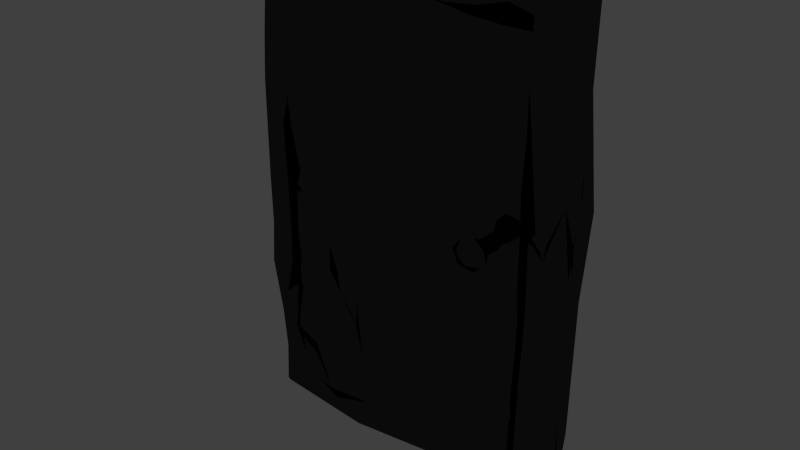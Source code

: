 # Source: door.blend  (saved by Blender 2.74.0; exported with 4.5.12 LTS)
import bpy
from mathutils import Matrix  # noqa: F401  (used for matrix-valued properties, if any)

bpy.ops.wm.read_factory_settings(use_empty=True)
scene = bpy.context.scene
scene.name = 'Scene'

# ---- collections
col_collection_1 = bpy.data.collections.new('Collection 1'); scene.collection.children.link(col_collection_1)

# ---- materials (node trees are filled in below, after node groups)
mat_material = bpy.data.materials.new('Material')
mat_material.alpha_threshold = 0.0
mat_material.roughness = 0.5
mat_material.line_color = (0.0, 0.0, 0.0, 1.0)

# ---- material node trees
mat_material.use_nodes = True; mat_material.node_tree.nodes.clear()
_N = mat_material.node_tree.nodes; _L = mat_material.node_tree.links
n0 = _N.new('ShaderNodeOutputMaterial'); n0.name = 'Material Output'; n0.location = (589, 492)
n1 = _N.new('ShaderNodeBsdfDiffuse'); n1.name = 'Diffuse BSDF'; n1.location = (31, 349)
n1.inputs[0].default_value = (0.0, 0.0, 0.0, 1.0)
n2 = _N.new('ShaderNodeBsdfAnisotropic'); n2.name = 'Glossy BSDF'; n2.location = (-10, 540)
n2.distribution = 'GGX'
n2.inputs[1].default_value = 0.0
n3 = _N.new('ShaderNodeMixShader'); n3.name = 'Mix Shader'; n3.location = (344, 442)
n3.inputs[0].default_value = 0.9273
_L.new(n3.outputs[0], n0.inputs[0])
_L.new(n1.outputs[0], n3.inputs[2])
_L.new(n2.outputs[0], n3.inputs[1])
n0.is_active_output = True

# ---- world
world_world = bpy.data.worlds.new('World'); scene.world = world_world
world_world.color = (0.05088, 0.05088, 0.05088)
world_world.use_sun_shadow = False
world_world.sun_shadow_jitter_overblur = 0.0
world_world.cycles.sampling_method = 'MANUAL'
world_world.cycles.sample_map_resolution = 256

# ---- meshes
me_cube_002 = bpy.data.meshes.new('Cube.002')
me_cube_002.from_pydata([(1.838, -2.063, 0.07272), (1.844, -1.57, 0.08429), (1.861, -1.827, 0.1008), (1.834, -1.558, 0.1373), (1.818, -2.062, 0.1383), (1.797, -1.44, 0.1423), (1.777, -2.064, 0.1401), (1.747, -1.541, 0.1252), (1.744, -2.027, 0.1225), (1.745, -1.535, 0.1003), (1.742, -2.005, 0.1021), (1.763, -1.387, 0.08082), (1.754, -1.776, 0.08343), (1.792, -1.181, 0.1289), (1.743, -1.165, 0.08415), (1.755, -1.176, 0.1274), (1.814, -1.207, 0.1388), (1.848, -1.156, 0.07874), (1.795, -1.49, 0.07041), (1.795, -2.056, 0.06583), (1.798, -1.98, 0.1048), (1.85, -2.038, 0.09958), (1.761, -2.078, 0.1037), (1.757, -2.068, 0.07703), (1.8, -1.153, 0.065), (1.852, -2.005, 0.1209), (1.859, -1.146, 0.1205), (1.745, -1.914, 0.08346), (1.729, -2.927, 0.06248), (1.784, -3.172, 0.09618), (1.768, -2.464, 0.0384), (1.84, -1.995, 0.07234), (1.831, -2.707, 0.03565), (1.83, -3.209, 0.08434), (1.876, -2.616, 0.0627), (1.918, -2.6, 0.08801), (1.872, -2.015, 0.1462), (1.892, -2.292, 0.1427), (1.903, -2.725, 0.1535), (1.88, -2.918, 0.1159), (1.823, -3.156, 0.1445), (1.795, -1.872, 0.1415), (1.802, -2.499, 0.1782), (1.808, -1.787, 0.1071), (1.706, -2.298, 0.1452), (1.737, -3.101, 0.137), (1.682, -2.905, 0.1275), (1.736, -1.993, 0.1247), (1.729, -2.761, 0.1708), (1.689, -2.491, 0.08373), (1.756, -3.198, 0.1172), (-0.01703, -0.03765, 0.1384), (-0.02453, 0.04374, 0.7822), (-0.0009511, 0.5133, -0.1151), (-0.004975, 0.9922, -0.06062), (-0.01188, 0.1056, -0.232), (-0.009912, -0.2118, -0.6278), (-0.03191, -0.02162, -0.7682), (-0.01184, -0.5871, 0.1798), (-0.03071, -0.195, 0.7934), (-0.05517, -0.3706, 0.8568), (-0.02646, -0.5583, 0.7567), (-0.008579, -0.4517, 1.005), (-0.008635, -0.7103, 0.5041), (-0.03205, -0.7047, 1.026), (-0.07656, -1.39, 0.902), (-0.01309, 1.081, 0.1261), (-0.0218, 1.2, 0.3773), (-0.02065, 0.2599, 0.6927), (-0.01296, 0.5854, 0.6229), (-0.06902, 0.3904, 0.7924), (-0.03906, 0.6581, 0.7794), (-0.05216, 1.022, 0.7515), (-0.005713, 0.3934, -0.6163), (-0.03429, 0.5398, -0.7575), (-0.02622, 0.5948, -0.2906), (0.002354, 0.5966, -0.9994), (-0.04216, 1.214, -0.7475), (-0.00249, -0.474, -0.2157), (-0.03321, -1.173, -0.2449), (-0.007755, -1.076, -0.4827), (-0.002453, -0.7223, -0.4576), (-0.02782, -0.9901, -0.8178), (-0.01089, -0.4844, -0.8577), (1.098, 1.106, 0.0003756), (1.107, 1.157, 0.1712), (0.9112, 1.179, 0.4669), (1.112, 1.125, 0.6054), (1.063, 1.194, 0.8114), (1.375, 1.165, 0.0728), (1.617, 1.244, -0.03832), (1.751, 1.137, -8.325e-05), (1.764, 1.004, -0.1493), (1.171, 1.15, -0.1452), (0.862, 1.0, -0.2633), (0.9934, 1.013, -0.6288), (0.7629, 1.125, -0.8674), (0.7384, 1.16, -0.02222), (0.4629, 1.02, -0.06783), (0.1186, 1.228, 0.05113), (0.6322, 1.157, 0.1238), (0.6657, 1.119, 0.2551), (0.6448, 1.021, 0.3736), (0.6718, 1.155, 0.5213), (0.836, 1.162, 0.8294), (0.5712, 1.144, 0.6504), (0.5118, 1.067, 0.4539), (0.3324, 1.162, 0.1432), (0.3394, 1.162, 0.5086), (0.5393, 1.165, 0.8668), (0.2427, 1.136, 0.3442), (0.2119, 1.165, 0.7018), (0.1192, 1.196, 0.3377), (0.0008647, 1.02, 0.5033), (0.101, 1.227, 0.7904), (1.864, 1.312, 0.116), (1.602, 1.155, 0.185), (1.389, 1.171, 0.3391), (1.774, 1.148, 0.2717), (1.783, 1.179, 0.4803), (1.369, 1.264, 0.524), (1.543, 1.152, 0.6824), (2.018, 0.9891, 0.5874), (1.369, 1.273, 0.7548), (1.672, 1.231, 0.7515), (1.406, 1.255, 0.9002), (1.657, 1.282, 0.8727), (2.017, 1.137, 0.8801), (1.215, 1.217, -0.2503), (1.16, 1.158, -0.5121), (1.174, 1.139, -0.7249), (1.438, 1.028, -0.1428), (1.345, 1.162, -0.3063), (1.36, 1.164, -0.8567), (1.576, 1.031, -0.276), (1.478, 1.129, -0.3993), (1.476, 1.152, -0.797), (1.606, 1.001, -0.585), (1.56, 1.022, -1.0), (1.738, 1.007, -0.8574), (1.916, 1.149, -0.3451), (2.029, 1.264, -0.7412), (2.024, 1.104, -0.8796), (0.2679, 1.26, -0.01142), (0.1955, 1.203, -0.1279), (0.2927, 1.278, -0.28), (0.109, 1.024, -0.3131), (0.2542, 1.464, -0.3758), (0.512, 1.005, -0.4517), (0.3033, 1.162, -0.4986), (0.4231, 1.02, -0.617), (-0.01155, 1.169, -0.6138), (0.5467, 1.16, -0.745), (0.3282, 1.076, -0.7272), (0.4234, 1.179, -0.8956), (2.006, 0.02136, 0.2558), (2.027, -0.01695, 1.001), (2.011, -0.144, -0.2308), (2.008, -0.5712, -0.2434), (2.033, -1.191, -0.2336), (2.039, 0.3411, -0.3796), (2.005, 0.1013, -0.7006), (2.048, -0.1817, -0.8917), (2.023, 0.2089, -0.2092), (2.011, 0.5834, -0.1554), (2.025, 1.122, -0.02534), (2.024, -0.1477, 0.5041), (2.005, 0.04344, 0.7514), (2.017, 0.675, 0.4156), (2.008, 0.7908, 0.7228), (2.006, -0.6001, 0.1309), (2.017, -0.5764, 0.5204), (2.005, -1.002, 0.7402), (2.042, -0.6194, 0.8806), (2.032, -1.058, 1.006), (2.04, -0.241, -0.4585), (2.001, -0.2524, -0.7393), (2.041, -0.6335, -0.9959), (2.03, -0.7213, -0.4692), (2.0, -0.7024, -0.7668), (2.016, -1.269, -0.6375), (2.047, 1.189, -0.5513), (2.017, 0.6146, -0.5065), (2.04, 0.7479, -0.8705), (1.088, -1.138, 0.1235), (0.8668, -1.389, 0.261), (1.002, -1.336, 0.3713), (0.9738, -1.684, 0.5019), (1.017, -1.715, 0.7577), (0.8396, -1.195, 0.07626), (0.529, -1.559, 0.009057), (0.4191, -1.495, 0.03391), (0.2198, -1.239, -0.01984), (-0.0128, -1.109, 0.009524), (0.9746, -1.451, -0.1245), (0.9898, -1.377, -0.3483), (0.8863, -1.437, -0.5702), (0.9589, -1.196, -0.7697), (1.218, -1.234, -0.01197), (1.641, -1.23, 0.08184), (2.005, -1.087, -0.02984), (1.166, -1.425, 0.3732), (1.158, -1.384, 0.5652), (1.106, -1.566, 0.8877), (1.188, -1.231, 0.175), (1.341, -1.163, 0.2462), (1.283, -1.184, 0.6843), (1.345, -1.206, 0.8494), (1.662, -1.171, 0.5023), (1.588, -1.081, 0.6073), (1.504, -1.239, 0.8852), (1.615, -1.157, 0.3208), (1.739, -1.147, 0.7543), (1.698, -1.317, 0.8773), (1.833, -1.165, 0.6251), (1.896, -1.202, 0.1362), (2.002, -1.147, 0.3792), (1.806, -1.171, 1.009), (0.646, -1.6, 0.1958), (0.09507, -1.47, 0.1322), (0.7381, -1.492, 0.4105), (0.4827, -1.631, 0.2734), (0.2258, -1.482, 0.2656), (-0.007905, -1.298, 0.3261), (0.6109, -1.849, 0.5723), (0.5045, -1.804, 0.5318), (0.2668, -1.368, 0.51), (0.7417, -1.772, 0.7599), (0.1388, -1.604, 0.7376), (0.8463, -1.669, 0.7704), (0.4176, -1.533, 0.6611), (0.6741, -1.774, 0.9043), (0.4532, -1.582, 0.8926), (0.1198, -1.614, 0.8875), (0.6397, -1.21, -0.7489), (0.7548, -1.479, -0.1237), (0.7491, -1.425, -0.3547), (0.6045, -1.626, -0.1349), (0.6548, -1.612, -0.4343), (0.5883, -1.259, -0.589), (0.4073, -1.406, -0.8669), (0.3773, -1.51, -0.1544), (0.2997, -1.05, -0.3574), (0.3705, -1.427, -0.7302), (0.1853, -1.424, -0.7782), (0.1981, -1.18, -0.2246), (0.1745, -1.066, -0.4605), (0.1216, -1.027, -0.8764), (1.184, -1.248, -0.1146), (1.416, -1.18, -0.2235), (1.76, -1.195, -0.07817), (1.135, -1.065, -0.2568), (1.341, -1.541, -0.3602), (1.563, -1.259, -0.3174), (1.64, -1.236, -0.3465), (1.879, -1.132, -0.4842), (1.207, -1.397, -0.6036), (1.483, -1.472, -0.4848), (1.656, -1.104, -0.4969), (1.529, -1.445, -0.6074), (1.892, -1.356, -0.8239), (1.349, -1.423, -0.815), (1.651, -1.43, -0.7265), (1.773, -1.582, -0.8579), (1.604, -1.43, -0.8912), (1.247, 0.1834, -1.003), (0.7639, 0.2887, -1.01), (0.314, -0.02271, -0.9988), (0.004251, 0.08512, -1.005), (1.504, -0.05576, -1.011), (1.825, -0.0704, -1.027), (0.9432, -0.3827, -1.008), (0.5082, -0.1041, -1.024), (0.4414, -0.5376, -1.006), (-0.02608, -0.408, -1.026), (0.3256, -1.354, -1.013), (0.7995, 0.9787, -1.011), (0.462, 0.5577, -1.025), (0.2796, 1.154, -1.015), (1.723, 0.3528, -1.002), (2.011, 0.518, -1.019), (1.489, -1.239, -1.022), (1.677, -0.7432, -1.014), (2.008, -0.3476, -1.016), (0.9714, -0.311, 1.033), (1.219, -0.07604, 1.01), (1.5, 0.09961, 1.051), (1.528, -0.04866, 1.014), (1.098, 0.1664, 1.083), (0.9055, 0.308, 0.9986), (0.8565, 0.7147, 1.035), (1.122, 1.012, 0.9943), (0.8283, -0.136, 1.003), (0.5797, -0.149, 1.029), (0.3031, -0.05242, 0.9997), (0.9948, -0.5741, 1.014), (1.399, -0.6083, 1.021), (1.66, -0.686, 1.01), (1.293, -0.7627, 1.051), (2.011, -0.6145, 0.9983), (1.159, 0.5373, 1.066), (1.409, 0.2939, 1.002), (1.623, 0.4832, 1.045), (1.278, 1.202, 1.018), (1.724, 0.6438, 0.9972), (1.716, 1.233, 1.008), (0.536, 0.1166, 1.042), (0.3048, 0.3395, 1.011), (-0.02196, 0.2247, 1.017), (0.3655, 0.5116, 1.053), (0.0004436, 0.4955, 0.9899), (-0.01461, 0.9229, 1.011), (0.4187, 1.229, 1.026), (0.8692, -0.7435, 1.049), (0.7033, -0.5582, 0.9966), (0.5757, -0.7193, 1.038), (0.3585, -0.5974, 1.006), (0.3743, -1.435, 1.03), (0.3455, -0.3325, 1.023), (0.1018, -0.5902, 1.032), (-0.03571, -1.177, -0.7486), (-0.04576, -1.524, 0.7107), (-0.004205, -0.05472, 0.9983), (-0.003344, 1.039, -0.3996), (0.1983, 1.161, 1.005), (0.7335, 1.164, 1.007), (2.004, 1.05, 1.004), (2.016, 1.145, 0.3339), (1.992, 1.067, -0.9974), (1.357, 0.9879, -1.013), (0.0005222, 1.012, -1.0), (2.035, 0.4993, 1.034), (2.016, -1.09, 0.5927), (2.009, -1.132, 0.1717), (2.02, -1.193, -0.4505), (1.559, -1.06, 1.015), (1.23, -1.29, 1.057), (0.9991, -1.259, 1.043), (0.6967, -1.506, 1.038), (-0.01441, -1.104, 1.015), (0.01246, -0.9949, -1.001), (0.6179, -1.138, -1.014), (1.144, -1.128, -1.0), (1.677, -1.193, -1.027), (1.986, -1.077, -1.026)], [], [(24, 17, 1), (18, 0, 19), (2, 0, 1), (1, 17, 26), (25, 26, 3), (4, 25, 3), (3, 26, 16), (6, 4, 5), (5, 16, 13), (7, 6, 5), (13, 15, 7), (8, 6, 7), (7, 15, 14), (7, 10, 8), (12, 10, 9), (23, 10, 12), (11, 19, 12), (19, 23, 12), (14, 24, 11), (1, 18, 24), (1, 0, 18), (0, 2, 21), (1, 26, 2), (2, 25, 21), (25, 2, 26), (5, 3, 16), (3, 5, 4), (7, 5, 13), (9, 10, 7), (9, 7, 14), (11, 9, 14), (12, 9, 11), (11, 18, 19), (13, 17, 14), (17, 24, 14), (13, 14, 15), (13, 16, 26), (13, 26, 17), (11, 24, 18), (20, 19, 21), (21, 19, 0), (21, 25, 4), (20, 21, 8), (8, 21, 4), (8, 4, 6), (20, 8, 22), (22, 8, 10), (22, 10, 23), (20, 22, 23), (20, 23, 19), (45, 46, 28), (46, 49, 28), (50, 45, 28), (50, 28, 29), (49, 30, 28), (28, 32, 33), (28, 30, 32), (30, 31, 32), (32, 34, 33), (34, 31, 35), (33, 34, 39), (31, 36, 35), (35, 38, 39), (35, 36, 37), (37, 42, 38), (40, 38, 42), (40, 48, 45), (40, 42, 48), (48, 42, 44), (42, 41, 44), (44, 41, 47), (48, 49, 46), (44, 47, 27), (44, 27, 49), (30, 49, 27), (29, 28, 33), (30, 27, 31), (27, 43, 31), (34, 32, 31), (39, 34, 35), (36, 31, 43), (38, 35, 37), (40, 33, 39), (29, 33, 40), (39, 38, 40), (36, 43, 41), (37, 36, 42), (42, 36, 41), (50, 40, 45), (46, 45, 48), (41, 43, 47), (48, 44, 49), (40, 50, 29), (27, 47, 43), (60, 62, 322), (78, 58, 51), (58, 63, 52), (63, 61, 59), (61, 62, 60), (61, 64, 62), (63, 64, 61), (321, 65, 64), (193, 223, 58), (223, 321, 63), (65, 339, 64), (68, 69, 66), (52, 68, 51), (69, 113, 67), (69, 72, 113), (68, 70, 69), (70, 71, 69), (71, 72, 69), (70, 310, 71), (322, 308, 68), (310, 311, 71), (51, 53, 55), (55, 73, 56), (53, 73, 55), (73, 74, 57), (74, 76, 268), (75, 323, 73), (151, 77, 74), (54, 323, 75), (55, 78, 51), (78, 79, 193), (55, 56, 78), (81, 80, 79), (56, 81, 78), (57, 82, 81), (268, 274, 83), (274, 340, 82), (97, 100, 85), (100, 101, 85), (87, 104, 88), (104, 325, 291), (101, 102, 86), (102, 103, 86), (103, 104, 87), (103, 105, 104), (105, 109, 104), (101, 106, 102), (109, 312, 325), (98, 107, 100), (107, 108, 106), (108, 109, 105), (108, 111, 109), (111, 324, 109), (99, 112, 110), (112, 113, 108), (54, 66, 99), (66, 67, 112), (113, 72, 111), (72, 311, 324), (89, 116, 90), (116, 115, 91), (85, 117, 89), (117, 116, 89), (116, 118, 115), (118, 327, 165), (86, 117, 85), (117, 118, 116), (86, 87, 117), (87, 120, 117), (119, 122, 327), (121, 124, 119), (124, 122, 119), (88, 123, 120), (125, 126, 124), (126, 127, 122), (291, 303, 123), (303, 305, 125), (305, 326, 127), (93, 128, 94), (128, 129, 95), (130, 133, 96), (129, 130, 95), (133, 329, 276), (89, 131, 93), (131, 132, 128), (132, 135, 129), (135, 133, 130), (131, 134, 132), (134, 135, 132), (135, 137, 133), (137, 136, 133), (136, 138, 329), (134, 137, 135), (137, 138, 136), (91, 92, 90), (92, 139, 137), (139, 328, 138), (140, 141, 139), (141, 142, 139), (165, 181, 140), (94, 148, 98), (148, 145, 143), (145, 146, 144), (146, 323, 54), (95, 148, 94), (148, 149, 145), (149, 151, 323), (95, 150, 148), (150, 153, 149), (153, 151, 149), (130, 152, 95), (152, 153, 150), (96, 154, 152), (154, 278, 151), (276, 278, 154), (155, 168, 166), (164, 168, 155), (165, 122, 168), (127, 326, 331), (122, 127, 169), (155, 170, 157), (155, 166, 170), (166, 171, 170), (171, 216, 170), (167, 172, 171), (156, 173, 167), (173, 174, 172), (156, 299, 173), (157, 175, 160), (175, 176, 161), (175, 179, 176), (179, 177, 162), (170, 159, 158), (159, 334, 178), (160, 181, 164), (161, 183, 182), (183, 141, 181), (162, 183, 161), (183, 142, 141), (283, 280, 183), (280, 328, 183), (184, 204, 185), (204, 201, 186), (201, 202, 187), (202, 203, 188), (203, 336, 337), (198, 204, 184), (206, 207, 203), (205, 211, 201), (211, 208, 202), (208, 209, 206), (209, 210, 207), (210, 335, 336), (199, 211, 205), (212, 213, 210), (199, 215, 211), (208, 214, 209), (213, 217, 335), (200, 215, 199), (215, 216, 211), (212, 217, 213), (200, 333, 215), (332, 172, 212), (172, 174, 217), (189, 218, 190), (191, 219, 192), (219, 223, 193), (218, 221, 190), (221, 222, 219), (186, 220, 185), (220, 221, 218), (226, 223, 219), (220, 224, 221), (224, 225, 221), (225, 226, 222), (226, 321, 223), (188, 220, 187), (225, 230, 226), (230, 228, 226), (188, 229, 220), (224, 230, 225), (229, 231, 227), (231, 232, 230), (232, 233, 228), (233, 65, 321), (337, 338, 231), (338, 317, 232), (317, 339, 233), (196, 234, 197), (189, 235, 194), (235, 236, 195), (236, 238, 196), (234, 341, 342), (190, 237, 235), (237, 238, 236), (237, 241, 238), (241, 239, 238), (239, 243, 234), (243, 240, 234), (191, 241, 237), (241, 242, 239), (240, 275, 341), (192, 245, 241), (242, 246, 239), (193, 245, 192), (245, 246, 242), (246, 80, 243), (247, 340, 275), (193, 79, 245), (79, 80, 246), (320, 82, 247), (194, 248, 198), (248, 249, 198), (249, 250, 199), (195, 251, 248), (249, 253, 250), (253, 254, 250), (254, 159, 200), (195, 252, 251), (252, 253, 249), (255, 334, 159), (196, 256, 195), (256, 257, 252), (257, 258, 254), (256, 259, 257), (259, 262, 258), (262, 260, 255), (260, 180, 334), (261, 262, 259), (197, 342, 256), (342, 281, 261), (281, 343, 264), (343, 344, 260), (265, 271, 266), (271, 272, 266), (267, 274, 268), (271, 273, 272), (273, 274, 267), (273, 275, 274), (341, 275, 273), (275, 340, 274), (266, 276, 265), (277, 278, 276), (267, 278, 277), (268, 76, 267), (76, 330, 278), (279, 280, 270), (265, 329, 269), (276, 329, 265), (329, 138, 279), (138, 328, 280), (265, 342, 271), (282, 343, 281), (270, 283, 269), (177, 344, 343), (285, 287, 286), (284, 295, 285), (295, 287, 285), (295, 296, 287), (337, 336, 298), (335, 217, 299), (288, 300, 289), (285, 301, 288), (301, 302, 300), (302, 303, 291), (304, 305, 303), (286, 302, 301), (304, 326, 305), (156, 331, 302), (331, 326, 304), (288, 306, 293), (306, 308, 294), (289, 307, 306), (307, 308, 306), (300, 309, 307), (309, 310, 307), (291, 325, 290), (325, 312, 309), (312, 324, 311), (284, 313, 295), (292, 314, 284), (313, 338, 337), (314, 315, 313), (293, 318, 314), (318, 316, 314), (294, 318, 293), (318, 319, 316), (316, 319, 315), (319, 64, 317), (64, 339, 317), (322, 62, 319), (62, 64, 319), (52, 59, 322), (51, 58, 52), (59, 60, 322), (52, 63, 59), (59, 61, 60), (63, 321, 64), (58, 223, 63), (51, 66, 53), (53, 66, 54), (51, 68, 66), (66, 69, 67), (52, 322, 68), (68, 308, 70), (70, 308, 310), (71, 311, 72), (56, 73, 57), (57, 74, 268), (53, 75, 73), (73, 323, 74), (53, 54, 75), (323, 151, 74), (74, 77, 76), (76, 77, 330), (58, 78, 193), (78, 81, 79), (81, 82, 80), (56, 57, 81), (80, 82, 320), (57, 83, 82), (57, 268, 83), (83, 274, 82), (84, 97, 85), (85, 101, 86), (88, 104, 291), (86, 103, 87), (104, 109, 325), (97, 98, 100), (102, 106, 103), (103, 106, 105), (100, 107, 101), (101, 107, 106), (106, 108, 105), (98, 143, 107), (107, 110, 108), (109, 324, 312), (143, 99, 107), (107, 99, 110), (110, 112, 108), (108, 113, 111), (111, 114, 324), (99, 66, 112), (112, 67, 113), (111, 72, 114), (114, 72, 324), (84, 85, 89), (90, 116, 91), (91, 115, 92), (92, 115, 165), (115, 118, 165), (118, 119, 327), (117, 120, 118), (120, 121, 118), (118, 121, 119), (87, 88, 120), (120, 123, 121), (123, 125, 121), (121, 125, 124), (124, 126, 122), (88, 291, 123), (123, 303, 125), (125, 305, 126), (126, 305, 127), (94, 128, 95), (96, 133, 276), (84, 89, 93), (128, 132, 129), (93, 131, 128), (129, 135, 130), (89, 90, 131), (133, 136, 329), (131, 90, 134), (90, 92, 134), (134, 92, 137), (137, 139, 138), (92, 140, 139), (139, 142, 328), (92, 165, 140), (140, 181, 141), (84, 93, 97), (97, 94, 98), (143, 144, 99), (99, 144, 54), (93, 94, 97), (98, 148, 143), (143, 145, 144), (144, 146, 54), (145, 147, 146), (145, 149, 147), (147, 149, 146), (146, 149, 323), (148, 150, 149), (95, 152, 150), (130, 96, 152), (152, 154, 153), (153, 154, 151), (151, 278, 77), (96, 276, 154), (278, 330, 77), (163, 164, 155), (166, 168, 167), (167, 169, 156), (156, 169, 331), (167, 168, 169), (164, 165, 168), (168, 122, 169), (169, 127, 331), (165, 327, 122), (157, 170, 158), (200, 170, 333), (170, 216, 333), (166, 167, 171), (171, 172, 216), (216, 172, 332), (167, 173, 172), (173, 299, 174), (160, 175, 161), (161, 176, 162), (157, 158, 175), (176, 179, 162), (162, 177, 283), (158, 178, 175), (175, 178, 179), (158, 159, 178), (170, 200, 159), (178, 334, 179), (179, 334, 180), (179, 180, 177), (177, 180, 344), (155, 157, 163), (157, 160, 163), (163, 160, 164), (164, 181, 165), (160, 182, 181), (182, 183, 181), (160, 161, 182), (162, 283, 183), (183, 328, 142), (185, 204, 186), (186, 201, 187), (187, 202, 188), (204, 205, 201), (202, 206, 203), (203, 207, 336), (201, 211, 202), (198, 199, 204), (204, 199, 205), (202, 208, 206), (206, 209, 207), (207, 210, 336), (209, 212, 210), (210, 213, 335), (209, 214, 212), (250, 200, 199), (211, 216, 208), (208, 216, 214), (215, 333, 216), (216, 332, 214), (214, 332, 212), (212, 172, 217), (192, 219, 193), (184, 185, 189), (189, 185, 218), (190, 221, 191), (191, 221, 219), (185, 220, 218), (222, 226, 219), (186, 187, 220), (221, 225, 222), (220, 227, 224), (226, 228, 321), (220, 229, 227), (188, 203, 229), (227, 231, 224), (224, 231, 230), (230, 232, 228), (228, 233, 321), (203, 337, 229), (229, 337, 231), (231, 338, 232), (232, 317, 233), (233, 339, 65), (184, 189, 194), (195, 236, 196), (194, 235, 195), (196, 238, 234), (197, 234, 342), (189, 190, 235), (235, 237, 236), (238, 239, 234), (234, 240, 341), (190, 191, 237), (191, 192, 241), (241, 245, 242), (239, 246, 243), (243, 244, 240), (240, 244, 275), (243, 80, 244), (244, 247, 275), (245, 79, 246), (80, 320, 244), (244, 320, 247), (247, 82, 340), (184, 194, 198), (198, 249, 199), (194, 195, 248), (248, 251, 249), (250, 254, 200), (251, 252, 249), (254, 255, 159), (195, 256, 252), (252, 257, 253), (253, 257, 254), (254, 258, 255), (257, 259, 258), (258, 262, 255), (255, 260, 334), (196, 197, 256), (256, 261, 259), (262, 263, 260), (256, 342, 261), (261, 264, 262), (262, 264, 263), (261, 281, 264), (264, 343, 263), (263, 343, 260), (260, 344, 180), (272, 273, 267), (271, 342, 273), (273, 342, 341), (272, 277, 266), (266, 277, 276), (272, 267, 277), (267, 76, 278), (269, 279, 270), (270, 280, 283), (269, 329, 279), (279, 138, 280), (265, 269, 342), (342, 282, 281), (269, 283, 342), (342, 283, 282), (282, 177, 343), (283, 177, 282), (287, 296, 156), (296, 297, 156), (156, 297, 299), (295, 313, 296), (313, 298, 296), (296, 298, 297), (298, 335, 297), (313, 337, 298), (298, 336, 335), (297, 335, 299), (299, 217, 174), (284, 285, 288), (288, 301, 300), (290, 300, 291), (285, 286, 301), (300, 302, 291), (302, 304, 303), (287, 156, 286), (286, 156, 302), (302, 331, 304), (284, 288, 292), (292, 288, 293), (293, 306, 294), (294, 308, 322), (288, 289, 306), (289, 300, 307), (307, 310, 308), (300, 290, 309), (309, 311, 310), (290, 325, 309), (309, 312, 311), (284, 314, 313), (292, 293, 314), (313, 315, 338), (314, 316, 315), (315, 317, 338), (315, 319, 317), (294, 322, 318), (318, 322, 319)])
me_cube_002.materials.append(mat_material)
me_cube_002.use_remesh_preserve_volume = False
me_cube_002.use_remesh_preserve_attributes = False
me_cube_002.use_mirror_vertex_groups = False
me_cube_002.update()
me_cube_001 = bpy.data.meshes.new('Cube.001')
me_cube_001.from_pydata([(0.9743, 1.122, -0.9865), (1.002, -1.201, -0.9802), (-0.9449, -1.312, -0.9454), (0.8468, -0.6563, -1.026), (-0.9965, 1.422, 0.9807), (-0.1557, 0.03058, 1.046), (0.5418, 0.3133, 1.046), (0.2751, 1.437, 0.993), (-0.6073, 0.06769, 1.049), (1.008, 0.2459, 1.016), (-0.3259, -0.7383, 1.016), (-0.2115, 1.016, -1.006), (-1.013, 0.7101, -1.034), (-1.013, -0.6353, -1.009), (0.2046, -0.612, -1.011), (-0.3842, -0.7523, -1.043), (1.016, 0.3578, -1.023), (0.5657, 1.157, -1.006), (0.8391, -1.271, -0.9781), (0.009877, -1.096, -0.9467), (-0.1644, -1.356, -0.9632), (-0.3887, -1.148, -0.9684), (-0.6493, -1.258, -0.9597), (0.2335, -1.154, -0.9648), (0.8268, -1.035, -0.9193), (-1.011, 1.097, -0.9648), (0.07404, 1.187, -0.9108), (-0.8296, 1.143, -1.004), (0.8284, 1.168, -0.9004), (0.262, 1.442, 0.9325), (-0.485, 1.096, 1.004), (-0.6488, 1.364, 0.9025), (-0.1526, -0.6262, -0.8836), (-0.8223, -0.5624, -0.8929), (-0.5459, 1.067, -0.9128), (-0.4975, -1.346, -0.9139), (-0.8469, 1.504, 1.02), (-0.868, 1.365, 0.4293), (0.3097, -1.093, 0.9886), (0.525, -1.22, 0.9525), (0.654, -1.066, 0.952), (-0.8369, -1.202, 0.3963), (0.9823, -1.41, 1.014), (0.8422, -1.423, 0.9347), (0.8475, -1.03, 0.1447), (0.8824, -1.374, -0.1703), (0.8305, -1.243, 0.6534), (-0.951, -1.193, 0.9957), (-0.9849, -1.471, 0.03398), (-0.8482, -1.474, 0.2979), (-0.8763, -1.507, 0.4565), (-0.8549, -1.403, 0.6394), (-0.9828, -1.588, -0.346), (-0.9278, -1.337, -0.7678), (1.026, -0.4839, 1.008), (1.023, -0.5686, 0.2843), (1.021, -0.7413, -0.456), (0.9871, 1.45, 0.9723), (-1.016, -0.1531, 1.003), (-1.047, -0.1998, 0.02811), (-1.028, -0.2368, 0.8035), (-1.012, -0.7629, 0.69), (0.8253, 1.108, -0.1593), (0.8376, -1.048, -0.5138), (0.8285, 1.514, 0.8822), (0.1102, 0.2348, 0.8998), (-0.3579, -0.9899, 0.9475), (-0.8413, -1.203, 0.9099), (0.2933, -1.186, 0.9057), (-0.2897, 1.047, 0.9006), (-1.032, 1.27, 0.1607), (-0.8296, 1.177, 0.1131), (-0.8059, 1.183, -0.8777), (-0.8321, -1.456, -0.3205), (0.8381, -1.489, 0.7572), (0.8615, -1.116, -0.07546), (-0.9874, -1.317, 0.6326), (-0.8523, -1.202, -0.6412), (1.036, 0.4736, 0.2693), (1.075, 0.9802, 0.2323), (1.001, 0.6027, 0.08567), (0.9808, -1.138, -0.03727), (0.9967, -1.355, 0.2261), (0.9767, -1.425, 0.6478), (1.012, 0.1578, -0.6251), (1.004, -1.384, -0.7249), (1.019, 1.164, -0.1473), (0.9523, 1.444, 0.8289), (-1.013, -0.52, 0.2798), (-1.125, 0.04389, 0.6221), (-1.036, 0.326, 0.5836), (-1.02, 1.121, -0.1689), (0.816, -0.1214, 0.8992), (0.767, -0.2496, 0.8727), (0.9566, -1.196, 0.0865), (0.8607, -1.41, -0.7222), (0.8172, -0.6165, -0.3867), (-0.9863, -1.095, -0.6065), (-1.009, -1.252, -0.1841), (-1.024, -0.4591, -0.5104), (-1.043, 1.36, 0.7192), (-1.037, 0.4867, 0.2881), (1.019, 0.9908, -0.7191), (1.016, -0.6238, 0.6435), (1.022, 0.08512, 0.6471), (-0.8537, -1.257, -0.1376), (-0.8762, -1.516, -0.4711), (-0.9869, -1.455, 0.454), (0.974, -1.206, -0.5759), (0.9746, -1.331, -0.2128), (0.9167, -1.352, 0.186), (-0.8206, 0.1736, 0.002508), (-0.8123, -0.5727, -0.4265), (-0.8299, 1.561, 0.7224)], [], [(47, 8, 58), (8, 4, 58), (8, 36, 4), (6, 54, 9), (5, 68, 6), (6, 39, 40), (40, 42, 54), (5, 6, 7), (6, 9, 57), (8, 30, 36), (10, 8, 67), (14, 13, 12), (19, 20, 15), (20, 21, 15), (21, 22, 13), (22, 2, 13), (11, 12, 34), (12, 27, 34), (11, 16, 14), (11, 17, 16), (11, 26, 17), (17, 0, 16), (14, 23, 19), (23, 3, 24), (3, 18, 24), (16, 3, 14), (25, 91, 27), (11, 34, 26), (27, 72, 34), (17, 28, 0), (7, 69, 30), (29, 69, 7), (29, 7, 64), (69, 31, 30), (30, 31, 36), (32, 28, 26), (24, 28, 32), (32, 26, 34), (34, 72, 33), (32, 21, 20), (34, 33, 32), (35, 33, 22), (33, 2, 22), (19, 23, 32), (71, 70, 37), (36, 100, 4), (72, 27, 91), (38, 68, 39), (33, 53, 2), (112, 72, 71), (112, 33, 72), (67, 111, 36), (43, 42, 40), (1, 95, 18), (95, 85, 108), (76, 51, 67), (49, 41, 50), (52, 73, 98), (57, 9, 54), (78, 104, 55), (54, 104, 57), (78, 55, 80), (104, 103, 55), (54, 42, 103), (16, 84, 1), (108, 85, 56), (84, 16, 0), (64, 87, 86), (57, 87, 64), (86, 87, 79), (0, 28, 62), (58, 61, 47), (48, 107, 88), (90, 58, 4), (13, 99, 12), (53, 13, 2), (96, 63, 45), (24, 63, 96), (63, 24, 18), (96, 44, 93), (93, 46, 43), (24, 62, 28), (69, 29, 65), (92, 29, 64), (65, 29, 93), (65, 93, 68), (93, 40, 68), (93, 43, 40), (65, 67, 69), (67, 31, 69), (31, 67, 36), (96, 92, 62), (99, 53, 97), (59, 98, 48), (91, 25, 99), (89, 90, 101), (90, 100, 70), (76, 47, 61), (88, 60, 89), (80, 102, 86), (109, 108, 56), (103, 83, 82), (55, 82, 94), (80, 55, 56), (79, 87, 78), (97, 77, 106), (98, 73, 105), (50, 51, 76), (48, 49, 107), (48, 105, 49), (81, 45, 109), (108, 63, 95), (44, 110, 46), (94, 44, 75), (94, 82, 110), (46, 83, 74), (41, 49, 105), (37, 113, 111), (71, 37, 111), (77, 53, 33), (106, 77, 112), (73, 106, 112), (72, 91, 71), (70, 71, 91), (70, 100, 37), (3, 1, 18), (3, 16, 1), (6, 40, 54), (6, 68, 38), (6, 38, 39), (7, 6, 57), (5, 30, 8), (30, 5, 7), (5, 66, 68), (5, 10, 66), (10, 5, 8), (66, 10, 67), (8, 47, 67), (27, 12, 25), (14, 15, 13), (15, 21, 13), (14, 12, 11), (15, 14, 19), (14, 3, 23), (35, 22, 21), (17, 26, 28), (64, 7, 57), (19, 32, 20), (32, 35, 21), (32, 33, 35), (24, 32, 23), (36, 113, 100), (111, 113, 36), (111, 41, 73), (83, 42, 74), (42, 43, 74), (109, 45, 63), (75, 45, 81), (1, 85, 95), (67, 47, 76), (105, 48, 98), (104, 78, 57), (78, 87, 57), (55, 103, 82), (104, 54, 103), (42, 83, 103), (56, 1, 84), (85, 1, 56), (84, 0, 102), (101, 88, 89), (61, 58, 60), (60, 107, 61), (60, 58, 90), (4, 100, 90), (59, 101, 91), (99, 25, 12), (99, 52, 98), (13, 53, 99), (75, 96, 45), (63, 18, 95), (46, 74, 43), (62, 92, 64), (93, 29, 92), (66, 65, 68), (39, 68, 40), (65, 66, 67), (96, 75, 44), (93, 44, 46), (96, 93, 92), (62, 24, 96), (99, 97, 52), (59, 99, 98), (59, 91, 99), (60, 90, 89), (101, 90, 70), (91, 101, 70), (107, 76, 61), (88, 107, 60), (59, 48, 88), (59, 88, 101), (102, 0, 62), (62, 86, 102), (86, 62, 64), (56, 84, 102), (80, 56, 102), (81, 109, 56), (81, 55, 94), (56, 55, 81), (80, 86, 79), (80, 79, 78), (52, 106, 73), (106, 52, 97), (77, 97, 53), (107, 50, 76), (107, 49, 50), (109, 63, 108), (75, 81, 94), (44, 94, 110), (46, 110, 82), (46, 82, 83), (41, 67, 51), (41, 111, 67), (41, 51, 50), (73, 41, 105), (111, 112, 71), (112, 77, 33), (111, 73, 112), (113, 37, 100)])
me_cube_001.materials.append(mat_material)
me_cube_001.use_remesh_preserve_volume = False
me_cube_001.use_remesh_preserve_attributes = False
me_cube_001.use_mirror_vertex_groups = False
me_cube_001.update()

# ---- objects
ob_cube_001 = bpy.data.objects.new('Cube.001', me_cube_002)
ob_cube = bpy.data.objects.new('Cube', me_cube_001)

# ---- transforms, parenting, visibility, modifiers, constraints
ob_cube_001.location = (-1.6, 0.0, 0.0)
ob_cube_001.scale = (1.6, 0.2527, 2.6)
ob_cube_001.lineart.crease_threshold = 0.0
ob_cube.location = (0.0, 0.0, 0.0)
ob_cube.scale = (2.0, 0.25, 3.0)
ob_cube.lineart.crease_threshold = 0.0

# ---- collection membership
col_collection_1.objects.link(ob_cube_001)
col_collection_1.objects.link(ob_cube)

# ---- scene / render settings (as saved in the file)
scene.frame_start = 1; scene.frame_end = 250; scene.frame_set(1)
scene.render.engine = 'CYCLES'
scene.render.dither_intensity = 0.0
scene.cycles.use_denoising = False
scene.cycles.samples = 10
scene.cycles.sampling_pattern = 'TABULATED_SOBOL'
scene.cycles.light_sampling_threshold = 0.0
scene.cycles.use_adaptive_sampling = False
scene.cycles.use_light_tree = False
scene.cycles.blur_glossy = 0.0
scene.cycles.pixel_filter_type = 'GAUSSIAN'
scene.cycles.sample_clamp_indirect = 0.0
scene.view_settings.view_transform = 'Standard'
bpy.context.view_layer.update()

# ---- added for rendering (the .blend has no active camera and no usable light): camera, sun
cam_auto = bpy.data.cameras.new('AutoCamera')
cam_auto.lens = 50.0
cam_auto.sensor_width = 36.0
cam_auto.clip_end = 1000.0
ob_auto_camera = bpy.data.objects.new('AutoCamera', cam_auto)
scene.collection.objects.link(ob_auto_camera)
ob_auto_camera.location = (7.13017, -8.82539, 5.75239)
ob_auto_camera.rotation_euler = (1.09748, -7.21219e-08, 0.694738)
scene.camera = ob_auto_camera
light_auto_sun = bpy.data.lights.new('AutoSun', 'SUN')
light_auto_sun.energy = 3.0
light_auto_sun.angle = 0.0523599
ob_auto_sun = bpy.data.objects.new('AutoSun', light_auto_sun)
scene.collection.objects.link(ob_auto_sun)
ob_auto_sun.rotation_euler = (0.872665, 0.174533, 0.523599)
bpy.context.view_layer.update()
